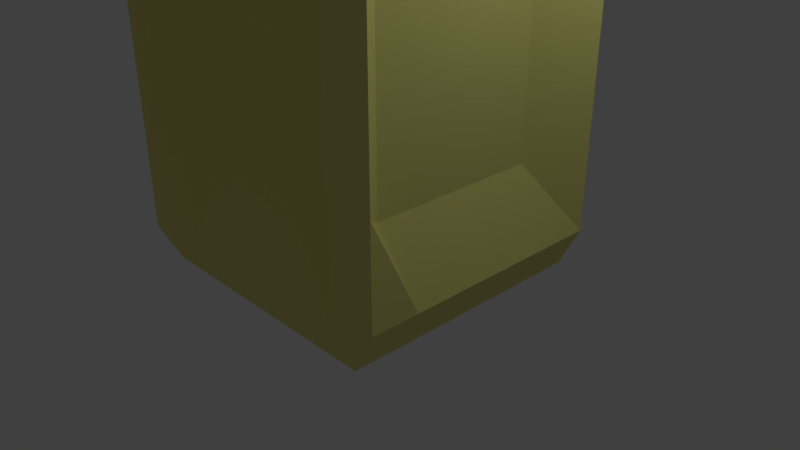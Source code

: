 # Source: BasicWall.blend  (saved by Blender 2.78.0; exported with 4.5.12 LTS)
import bpy
from mathutils import Matrix  # noqa: F401  (used for matrix-valued properties, if any)

bpy.ops.wm.read_factory_settings(use_empty=True)
scene = bpy.context.scene
scene.name = 'Scene'

# ---- collections
col_collection_1 = bpy.data.collections.new('Collection 1'); scene.collection.children.link(col_collection_1)

# ---- materials (node trees are filled in below, after node groups)
mat_sandrock = bpy.data.materials.new('SandRock')
mat_sandrock.alpha_threshold = 0.0
mat_sandrock.use_transparent_shadow = False
mat_sandrock.diffuse_color = (0.8, 0.7609, 0.2438, 1.0)
mat_sandrock.roughness = 0.5
mat_sandrock.line_color = (0.0, 0.0, 0.0, 1.0)

# ---- material node trees

# ---- world
world_world = bpy.data.worlds.new('World'); scene.world = world_world
world_world.color = (0.05088, 0.05088, 0.05088)
world_world.use_sun_shadow = False
world_world.sun_shadow_jitter_overblur = 0.0
world_world.cycles.sampling_method = 'MANUAL'

# ---- cameras
cam_camera = bpy.data.cameras.new('Camera')
cam_camera.clip_end = 100.0
cam_camera.lens = 35.0
cam_camera.sensor_width = 32.0
cam_camera.sensor_height = 18.0
cam_camera.ortho_scale = 7.314
cam_camera.dof.focus_distance = 0.0
cam_camera.dof.aperture_fstop = 128.0

# ---- lights
light_lamp = bpy.data.lights.new('Lamp', 'POINT')
light_lamp.transmission_factor = 0.0
light_lamp.cutoff_distance = 30.0
light_lamp.energy = 100.0
light_lamp.shadow_buffer_clip_start = 1.001
light_lamp.shadow_soft_size = 0.1
light_lamp.shadow_maximum_resolution = 0.006
light_lamp.use_absolute_resolution = True

# ---- meshes
me_cube = bpy.data.meshes.new('Cube')
me_cube.from_pydata([(-1.739, 2.018, 5.625), (-2.018, 1.739, 5.625), (-2.018, -1.704, 5.625), (-1.739, -1.982, 5.625), (1.704, -1.982, 5.625), (1.982, -1.704, 5.625), (1.982, 1.739, 5.625), (1.704, 2.018, 5.625), (1.982, 1.739, 0.4608), (1.704, 1.739, -0.09612), (1.704, 2.018, 0.4608), (1.982, -1.704, 0.4608), (1.704, -1.982, 0.4608), (1.704, -1.704, -0.09612), (-1.739, -1.982, 0.4608), (-2.018, -1.704, 0.4608), (-1.739, -1.704, -0.09612), (-1.739, 2.018, 0.4608), (-1.739, 1.739, -0.09612), (-2.018, 1.739, 0.4608), (1.704, 2.018, 7.347), (1.704, 1.739, 7.904), (1.982, 1.739, 7.347), (1.704, -1.982, 7.347), (1.982, -1.704, 7.347), (1.704, -1.704, 7.904), (-2.018, -1.704, 7.347), (-1.739, -1.982, 7.347), (-1.739, -1.704, 7.904), (-2.018, 1.739, 7.347), (-1.739, 1.739, 7.904), (-1.739, 2.018, 7.347), (-2.018, 1.739, 1.752), (-1.739, -1.982, 1.752), (1.982, -1.704, 1.752), (1.704, 2.018, 1.752), (1.982, 1.739, 1.752), (1.704, -1.982, 1.752), (-2.018, -1.704, 1.752), (-1.739, 2.018, 1.752), (1.982, 0.8787, 0.4608), (1.704, 0.8787, -0.09612), (-2.018, 0.8787, 0.4608), (-1.739, 0.8787, -0.09612), (1.704, 0.8787, 7.904), (1.982, 0.8787, 7.347), (-1.739, 0.8787, 7.904), (-2.018, 0.8787, 7.347), (1.545, 1.046, 5.959), (-1.581, 1.046, 5.959), (-1.581, 1.046, 1.418), (1.545, 1.046, 1.418), (1.982, -1.058, 0.4608), (-1.739, -1.058, -0.09612), (1.704, -1.058, 7.904), (-2.018, -1.058, 7.347), (1.545, -1.225, 5.959), (1.545, -1.225, 1.418), (1.704, -1.058, -0.09612), (-2.018, -1.058, 0.4608), (1.982, -1.058, 7.347), (-1.739, -1.058, 7.904), (-1.581, -1.225, 5.959), (-1.581, -1.225, 1.418), (-0.8787, 1.739, -0.09612), (-0.8787, 2.018, 0.4608), (-0.8787, -1.982, 0.4608), (-0.8787, -1.704, -0.09612), (-0.8787, 2.018, 7.347), (-0.8787, 1.739, 7.904), (-0.8787, -1.704, 7.904), (-0.8787, -1.982, 7.347), (-0.6181, -1.444, 5.104), (-0.6181, 1.48, 5.104), (-0.6181, -1.444, 2.273), (-0.6181, 1.48, 2.273), (-0.8787, 0.8787, -0.09612), (-0.8787, 0.8787, 7.904), (-0.8787, -1.058, -0.09612), (-0.8787, -1.058, 7.904), (1.058, 2.018, 0.4608), (1.058, -1.704, -0.09612), (1.058, 1.739, 7.904), (1.058, -1.982, 7.347), (1.058, 0.8787, 7.904), (1.058, -1.058, 7.904), (1.058, 1.739, -0.09612), (1.058, -1.982, 0.4608), (1.058, 2.018, 7.347), (1.058, -1.704, 7.904), (0.7975, -1.444, 5.104), (0.7975, 1.48, 5.104), (0.7975, -1.444, 2.273), (0.7975, 1.48, 2.273), (1.058, 0.8787, -0.09612), (1.058, -1.058, -0.09612)], [], [(75, 65, 17, 39), (32, 1, 0, 39), (72, 71, 27, 3), (49, 47, 29, 1), (79, 61, 28, 70), (56, 60, 24, 5), (8, 9, 10), (11, 12, 13), (14, 15, 16), (17, 18, 19), (20, 21, 22), (23, 24, 25), (26, 27, 28), (29, 30, 31), (52, 11, 13, 58), (64, 18, 17, 65), (7, 20, 22, 6), (66, 14, 16, 67), (5, 24, 23, 4), (42, 19, 18, 43), (3, 27, 26, 2), (1, 29, 31, 0), (54, 25, 24, 60), (68, 31, 30, 69), (70, 28, 27, 71), (46, 30, 29, 47), (78, 67, 16, 53), (33, 3, 2, 38), (34, 5, 4, 37), (35, 7, 6, 36), (57, 56, 5, 34), (50, 49, 1, 32), (74, 72, 3, 33), (68, 73, 0, 31), (66, 74, 33, 14), (42, 50, 32, 19), (52, 57, 34, 11), (10, 35, 36, 8), (11, 34, 37, 12), (14, 33, 38, 15), (19, 32, 39, 17), (73, 75, 39, 0), (8, 36, 51, 40), (59, 63, 50, 42), (63, 62, 49, 50), (36, 6, 48, 51), (64, 76, 43, 18), (61, 46, 47, 55), (21, 44, 45, 22), (59, 42, 43, 53), (8, 40, 41, 9), (6, 22, 45, 48), (69, 30, 46, 77), (62, 55, 47, 49), (2, 26, 55, 62), (15, 59, 53, 16), (28, 61, 55, 26), (38, 2, 62, 63), (15, 38, 63, 59), (40, 51, 57, 52), (51, 48, 56, 57), (76, 78, 53, 43), (44, 54, 60, 45), (40, 52, 58, 41), (48, 45, 60, 56), (77, 46, 61, 79), (84, 77, 79, 85), (94, 95, 78, 76), (82, 69, 77, 84), (86, 94, 76, 64), (91, 93, 75, 73), (87, 92, 74, 66), (88, 91, 73, 68), (92, 90, 72, 74), (95, 81, 67, 78), (89, 70, 71, 83), (88, 68, 69, 82), (87, 66, 67, 81), (86, 64, 65, 80), (85, 79, 70, 89), (90, 83, 71, 72), (93, 80, 65, 75), (35, 10, 80, 93), (4, 23, 83, 90), (54, 85, 89, 25), (9, 86, 80, 10), (12, 87, 81, 13), (20, 88, 82, 21), (25, 89, 83, 23), (58, 13, 81, 95), (37, 4, 90, 92), (20, 7, 91, 88), (12, 37, 92, 87), (7, 35, 93, 91), (9, 41, 94, 86), (21, 82, 84, 44), (41, 58, 95, 94), (44, 84, 85, 54)])
me_cube.materials.append(mat_sandrock)
me_cube.use_remesh_preserve_volume = False
me_cube.use_remesh_preserve_attributes = False
me_cube.use_mirror_vertex_groups = False
me_cube.update()

# ---- objects
ob_cube = bpy.data.objects.new('Cube', me_cube)
ob_lamp = bpy.data.objects.new('Lamp', light_lamp)
ob_camera = bpy.data.objects.new('Camera', cam_camera)

# ---- transforms, parenting, visibility, modifiers, constraints
ob_cube.location = (0.0, 0.0, 0.0)
ob_cube.lock_rotations_4d = False
ob_cube.empty_display_type = 'ARROWS'
ob_cube.lineart.crease_threshold = 0.0
ob_lamp.location = (4.076, 1.005, 5.904)
ob_lamp.rotation_euler = (0.6503, 0.05522, 1.866)
ob_lamp.lock_rotations_4d = False
ob_lamp.empty_display_type = 'ARROWS'
ob_lamp.color = (0.0, 0.0, 0.0, 0.0)
ob_lamp.lineart.crease_threshold = 0.0
ob_camera.location = (7.481, -6.508, 5.344)
ob_camera.rotation_euler = (1.109, 0.0, 0.8149)
ob_camera.lock_rotations_4d = False
ob_camera.empty_display_type = 'ARROWS'
ob_camera.color = (0.0, 0.0, 0.0, 0.0)
ob_camera.display_type = 'WIRE'
ob_camera.lineart.crease_threshold = 0.0

# ---- collection membership
col_collection_1.objects.link(ob_cube)
col_collection_1.objects.link(ob_lamp)
col_collection_1.objects.link(ob_camera)

# ---- scene / render settings (as saved in the file)
scene.camera = ob_camera
scene.frame_start = 1; scene.frame_end = 250; scene.frame_set(1)
scene.render.engine = 'BLENDER_EEVEE_NEXT'
scene.render.resolution_percentage = 50
scene.render.dither_intensity = 0.0
scene.cycles.use_denoising = False
scene.cycles.samples = 128
scene.cycles.sampling_pattern = 'TABULATED_SOBOL'
scene.cycles.light_sampling_threshold = 0.0
scene.cycles.use_adaptive_sampling = False
scene.cycles.use_light_tree = False
scene.cycles.blur_glossy = 0.0
scene.cycles.sample_clamp_indirect = 0.0
scene.view_settings.view_transform = 'Standard'
bpy.context.view_layer.update()
